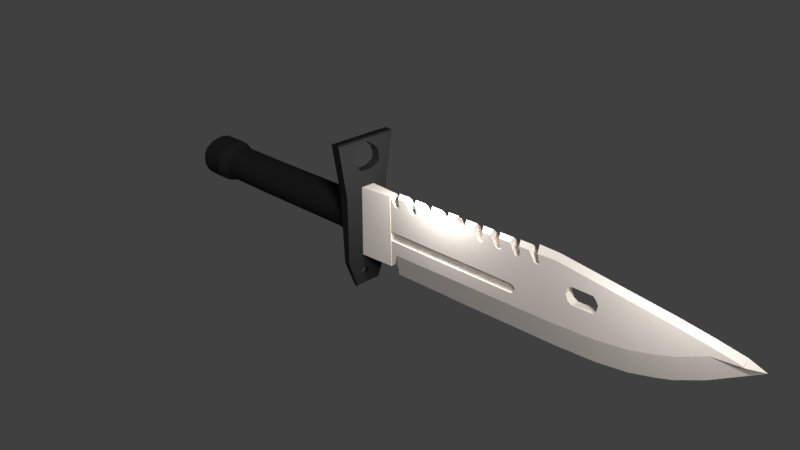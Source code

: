 # Source: m9bayo2.blend  (saved by Blender 2.78.0; exported with 4.5.12 LTS)
import bpy
from mathutils import Matrix  # noqa: F401  (used for matrix-valued properties, if any)

bpy.ops.wm.read_factory_settings(use_empty=True)
scene = bpy.context.scene
scene.name = 'Scene'

# ---- collections
col_collection_1 = bpy.data.collections.new('Collection 1'); scene.collection.children.link(col_collection_1)

# ---- materials (node trees are filled in below, after node groups)
mat_blade = bpy.data.materials.new('blade')
mat_blade.alpha_threshold = 0.0
mat_blade.use_transparent_shadow = False
mat_blade.diffuse_color = (1.0, 0.9165, 0.8322, 1.0)
mat_blade.roughness = 0.5
mat_blade.specular_intensity = 0.0
mat_hand_e = bpy.data.materials.new('hand;e')
mat_hand_e.alpha_threshold = 0.0
mat_hand_e.use_transparent_shadow = False
mat_hand_e.diffuse_color = (0.0291, 0.0291, 0.0291, 1.0)
mat_hand_e.roughness = 0.5
mat_hand_e.specular_intensity = 0.0

# ---- material node trees

# ---- world
world_world = bpy.data.worlds.new('World'); scene.world = world_world
world_world.color = (0.05088, 0.05088, 0.05088)
world_world.use_sun_shadow = False
world_world.sun_shadow_jitter_overblur = 0.0
world_world.cycles.sampling_method = 'MANUAL'

# ---- cameras
cam_camera = bpy.data.cameras.new('Camera')
cam_camera.clip_end = 100.0
cam_camera.lens = 35.0
cam_camera.sensor_width = 32.0
cam_camera.sensor_height = 18.0
cam_camera.ortho_scale = 7.314
cam_camera.dof.focus_distance = 0.0
cam_camera.dof.aperture_fstop = 128.0

# ---- lights
light_point_001 = bpy.data.lights.new('Point.001', 'POINT')
light_point_001.transmission_factor = 0.0
light_point_001.energy = 100.0
light_point_001.shadow_buffer_clip_start = 0.5
light_point_001.shadow_soft_size = 0.1
light_point_001.shadow_maximum_resolution = 0.006
light_point_001.use_absolute_resolution = True
light_point = bpy.data.lights.new('Point', 'POINT')
light_point.transmission_factor = 0.0
light_point.energy = 100.0
light_point.shadow_buffer_clip_start = 0.5
light_point.shadow_soft_size = 0.1
light_point.shadow_maximum_resolution = 0.006
light_point.use_absolute_resolution = True
light_lamp = bpy.data.lights.new('Lamp', 'SUN')
light_lamp.transmission_factor = 0.0
light_lamp.cutoff_distance = 30.0
light_lamp.angle = 0.1993
light_lamp.energy = 1.0
light_lamp.shadow_buffer_clip_start = 1.001
light_lamp.shadow_soft_size = 0.1
light_lamp.shadow_cascade_max_distance = 1000.0

# ---- meshes
me_cylinder = bpy.data.meshes.new('Cylinder')
me_cylinder.from_pydata([(1.425e-08, 0.9109, -7.81), (0.164, 0.8947, -7.81), (0.3216, 0.8469, -7.81), (0.4669, 0.7692, -7.81), (0.5942, 0.6647, -7.81), (0.6988, 0.5374, -7.81), (0.7764, 0.3921, -7.81), (0.8242, 0.2344, -7.81), (0.8404, 0.07047, -7.81), (0.8242, -0.09348, -7.81), (0.7764, -0.2511, -7.81), (0.6988, -0.3964, -7.81), (0.5942, -0.5238, -7.81), (0.4669, -0.6283, -7.81), (0.3216, -0.7059, -7.81), (0.164, -0.7538, -7.81), (-2.596e-07, -0.7699, -7.81), (-0.164, -0.7538, -7.81), (-0.3216, -0.7059, -7.81), (-0.4669, -0.6283, -7.81), (-0.5942, -0.5238, -7.81), (-0.6988, -0.3964, -7.81), (-0.7764, -0.2511, -7.81), (-0.8242, -0.09348, -7.81), (-0.8404, 0.07048, -7.81), (-0.8242, 0.2344, -7.81), (-0.7764, 0.3921, -7.81), (-0.6988, 0.5374, -7.81), (-0.5942, 0.6647, -7.81), (-0.4669, 0.7692, -7.81), (-0.3216, 0.8469, -7.81), (-0.164, 0.8947, -7.81), (1.425e-08, 0.8436, -0.04828), (0.164, 0.8274, -0.04828), (0.3216, 0.7796, -0.04828), (0.4669, 0.702, 0.0218), (0.5942, 0.5974, 0.0218), (0.6988, 0.4701, 0.08604), (0.7764, 0.3248, 0.08604), (0.8242, 0.1671, 0.08604), (0.8404, 0.003195, 0.08604), (0.8242, -0.1608, 0.08604), (0.7764, -0.3184, 0.08604), (0.6988, -0.4637, 0.08604), (0.5942, -0.591, 0.08604), (0.4669, -0.6956, 0.08604), (0.3216, -0.7732, 0.08604), (0.164, -0.821, 0.08604), (-2.596e-07, -0.8372, 0.08604), (-0.164, -0.821, 0.08604), (-0.3216, -0.7732, 0.08604), (-0.4669, -0.6956, 0.08604), (-0.5942, -0.591, 0.08604), (-0.6988, -0.4637, 0.08604), (-0.7764, -0.3184, 0.08604), (-0.8242, -0.1608, 0.08604), (-0.8404, 0.003195, 0.08604), (-0.8242, 0.1671, 0.08604), (-0.7764, 0.3248, 0.08604), (-0.6988, 0.4701, 0.08604), (-0.5942, 0.5974, 0.0218), (-0.4669, 0.702, 0.0218), (-0.3216, 0.7796, -0.04828), (-0.164, 0.8274, -0.04828), (-0.9227, -1.547, -7.645), (0.8912, -1.547, -7.645), (-1.26, 3.01, -7.529), (1.229, 3.01, -7.529), (-1.26, 3.02, -7.797), (-0.9227, -1.547, -7.793), (0.8912, -1.547, -7.793), (1.229, 3.02, -7.797), (-0.543, -2.57, -7.716), (0.5114, -2.57, -7.716), (-0.543, -2.609, -7.792), (0.5114, -2.609, -7.792), (-1.26, 2.986, -7.876), (-0.9227, -1.547, -7.889), (0.8912, -1.547, -7.889), (1.229, 2.986, -7.876), (-0.543, -2.556, -7.862), (0.5114, -2.556, -7.862), (0.1159, 1.259, -7.884), (0.1159, -1.365, -7.884), (0.1159, 1.295, -10.65), (0.1159, -0.8409, -10.73), (0.1159, 0.5461, -21.83), (0.1159, 0.5134, -21.85), (0.1159, -0.8666, -9.483), (0.1159, -0.8083, -10.73), (0.1159, -1.366, -9.245), (0.1159, 1.281, -9.18), (0.1159, 0.9512, -9.411), (0.1159, -0.601, -10.12), (0.1159, 0.7101, -9.492), (0.1159, 0.9261, -9.576), (0.1159, 0.5017, -9.805), (0.1159, 1.292, -9.56), (0.1159, 0.9722, -9.677), (0.1159, 0.9751, -9.624), (0.1159, 1.044, -9.651), (0.1159, 1.296, -9.901), (0.1159, 1.209, -9.961), (0.1159, 1.085, -9.82), (0.1159, 1.062, -10.06), (0.1159, 0.7331, -9.742), (0.1159, 0.9519, -10.15), (0.1159, 0.9258, -10.24), (0.1159, 0.8445, -10.73), (0.1159, 0.9759, -10.39), (0.1159, 0.9376, -10.73), (0.1159, 1.057, -10.43), (0.1159, 0.9526, -10.6), (0.1159, 1.131, -10.41), (0.1159, 1.068, -10.66), (0.1159, 1.294, -10.32), (0.1159, 1.097, -10.59), (0.1159, 1.121, -10.65), (0.1159, 1.133, -10.76), (0.1159, 0.968, -10.89), (0.1159, 0.9366, -11.02), (0.1159, 1.008, -11.13), (0.1159, 0.1756, -10.73), (0.1159, 1.3, -11.39), (0.1159, 1.058, -11.31), (0.1159, 1.101, -11.13), (0.1159, 1.131, -11.34), (0.1159, 1.302, -11.05), (0.1159, -0.7063, -16.11), (0.1159, 1.361, -15.36), (0.1159, 1.385, -16.02), (0.1159, 0.8118, -16.09), (0.1159, -0.02835, -20.01), (0.1159, 0.7253, -20.87), (0.1159, 0.4245, -20.91), (0.1159, 0.5102, -20.58), (0.1159, -0.6187, -17.56), (0.1159, -0.6371, -15.96), (0.1159, -0.4536, -18.65), (0.1159, 0.3438, -20.29), (0.1159, 0.3369, -20.2), (0.1159, -0.1159, -19.4), (0.1159, -0.2155, -19.48), (0.1159, 0.3398, -20.24), (0.1159, 0.8941, -19.78), (0.1159, 0.6527, -11.19), (0.1159, 1.028, -11.6), (0.1159, 0.9157, -11.48), (0.1159, 0.9583, -11.69), (0.1159, 0.2801, -11.07), (0.1159, 0.9549, -11.8), (0.1159, -0.8021, -12.28), (0.1159, 1.058, -11.9), (0.1159, 1.322, -12.13), (0.1159, 0.5439, -11.98), (0.1159, 1.178, -11.88), (0.1159, 1.322, -12.11), (0.1159, 1.325, -11.79), (0.1159, 1.324, -12.03), (0.1159, 1.027, -12.33), (0.1159, 1.319, -12.74), (0.1159, -0.684, -12.21), (0.1159, 1.342, -13.24), (0.1159, 1.346, -13.56), (0.1159, -0.7909, -12.73), (0.1159, -0.7728, -13.46), (0.1159, 1.353, -13.9), (0.1159, 1.357, -14.33), (0.1159, -0.7457, -14.54), (0.1159, -0.7397, -14.78), (0.1159, 1.363, -14.68), (0.1159, -0.7294, -15.19), (0.1159, 1.368, -15.05), (0.1159, 0.8585, -12.63), (0.1159, 0.9702, -12.45), (0.1159, 0.9502, -12.68), (0.1159, 1.025, -12.58), (0.1159, 1.148, -12.71), (0.1159, 1.195, -12.59), (0.1159, 1.082, -12.7), (0.1159, 1.094, -12.61), (0.1159, 1.184, -12.72), (0.1159, 1.312, -12.53), (0.1159, 1.325, -12.88), (0.1159, 1.112, -13.01), (0.1159, 1.0, -13.1), (0.1159, 0.8138, -13.35), (0.1159, 0.7522, -13.36), (0.1159, 0.8541, -12.97), (0.1159, 0.9824, -13.17), (0.1159, 0.8263, -13.23), (0.1159, 0.9428, -13.37), (0.1159, 0.9964, -13.26), (0.1159, 1.074, -13.27), (0.1159, 1.039, -13.39), (0.1159, 1.239, -13.32), (0.1159, 1.236, -13.28), (0.1159, 1.031, -13.79), (0.1159, 0.6377, -13.35), (0.1159, 0.9909, -13.89), (0.1159, 0.6162, -14.13), (0.1159, 1.015, -14.0), (0.1159, 0.9506, -14.08), (0.1159, 1.119, -14.06), (0.1159, 1.121, -13.97), (0.1159, 0.64, -14.38), (0.1159, 1.016, -14.54), (0.1159, 0.3202, -14.41), (0.1159, 1.002, -14.6), (0.1159, 0.8957, -14.96), (0.1159, 1.008, -14.65), (0.1159, 1.089, -14.74), (0.1159, 1.094, -14.88), (0.1159, 0.8663, -15.07), (0.1159, 1.051, -15.26), (0.1159, 0.6607, -15.92), (0.1159, 1.01, -15.34), (0.1159, 1.049, -15.65), (0.1159, 1.043, -15.47), (0.1159, 0.7555, -16.61), (0.1159, 0.7497, -17.36), (0.1159, 0.657, -17.46), (0.1159, 0.5122, -17.55), (0.1159, 0.3385, -17.52), (0.1159, 0.1821, -17.41), (0.1159, 0.1647, -16.69), (0.1159, 0.2574, -16.53), (0.1159, 0.4601, -16.45), (0.1159, 0.628, -16.49), (0.9207, 1.042, -7.797), (0.9207, 1.063, -7.554), (0.9207, 1.034, -7.897), (-0.9317, 1.439, -7.555), (-0.9317, 1.195, -7.9), (-0.04059, 0.8723, -7.899), (-0.9317, 1.187, -7.797), (-0.9317, 1.168, -7.559), (-0.09939, 1.281, -9.18), (-0.09939, 1.259, -7.884), (-0.09939, -1.365, -7.884), (-0.03269, -1.678, -9.483), (-0.03269, -1.652, -10.73), (-0.07154, 1.416, -10.65), (-0.03269, 0.5415, -22.39), (-0.09939, 0.7038, -21.83), (-0.03269, -0.4008, -20.91), (-0.09939, 1.133, -10.76), (-0.09939, -1.366, -9.245), (-0.09939, 0.9512, -9.411), (-0.09939, 0.9261, -9.576), (-0.09939, 0.9751, -9.532), (-0.07154, 1.417, -9.901), (-0.07154, 1.412, -9.468), (-0.09939, 1.209, -9.961), (-0.09939, 1.062, -10.06), (-0.09939, 0.9519, -10.15), (-0.09939, 0.9258, -10.24), (-0.09939, 0.9759, -10.3), (-0.09939, 1.057, -10.34), (-0.09939, 1.131, -10.32), (-0.07154, 1.414, -10.22), (-0.09939, 0.968, -10.89), (-0.09939, 0.9366, -11.02), (-0.09939, 1.008, -11.04), (-0.09939, 1.101, -11.04), (-0.09939, 1.028, -11.6), (-0.07154, 1.421, -11.39), (-0.07154, 1.423, -10.96), (-0.03269, -1.555, -15.19), (-0.03269, -1.532, -16.11), (-0.09939, 1.542, -16.02), (-0.09939, 1.565, -15.27), (-0.09939, 1.052, -19.78), (-0.03269, -1.041, -19.48), (-0.03269, -0.8536, -20.01), (-0.09939, 0.883, -20.87), (-0.03269, -1.444, -17.56), (-0.03269, -1.279, -18.65), (-0.09939, 0.9583, -11.69), (-0.09939, 0.9549, -11.8), (-0.09939, 1.058, -11.8), (-0.03269, -1.627, -12.28), (-0.09939, 1.322, -12.13), (-0.09939, 1.027, -12.33), (-0.07154, 1.443, -12.11), (-0.09939, 1.178, -11.79), (-0.07154, 1.445, -12.03), (-0.07154, 1.445, -11.7), (-0.09939, 0.9702, -12.45), (-0.07154, 1.446, -12.88), (-0.07154, 1.44, -12.74), (-0.07154, 1.466, -13.56), (-0.07154, 1.463, -13.14), (-0.09939, 1.031, -13.79), (-0.03269, -1.616, -12.73), (-0.03269, -1.598, -13.46), (-0.07154, 1.478, -14.33), (-0.07154, 1.473, -13.81), (-0.09939, 1.016, -14.54), (-0.03269, -1.571, -14.54), (-0.03269, -1.565, -14.78), (-0.07154, 1.489, -15.05), (-0.07154, 1.484, -14.59), (-0.09939, 1.051, -15.26), (-0.09939, 1.025, -12.49), (-0.09939, 1.094, -12.52), (-0.07154, 1.432, -12.44), (-0.09939, 1.195, -12.5), (-0.09939, 1.112, -13.01), (-0.09939, 1.0, -13.1), (-0.09939, 0.9824, -13.17), (-0.09939, 0.9964, -13.17), (-0.09939, 1.074, -13.18), (-0.09939, 1.236, -13.19), (-0.09939, 0.9909, -13.89), (-0.09939, 1.015, -13.9), (-0.09939, 1.121, -13.88), (-0.09939, 1.002, -14.6), (-0.09939, 1.008, -14.65), (-0.09939, 1.089, -14.65), (-0.09939, 1.01, -15.34), (-0.09939, 1.043, -15.37), (-0.0994, 0.7555, -16.61), (-0.0994, 0.7497, -17.36), (-0.0994, 0.657, -17.46), (-0.0994, 0.5122, -17.55), (-0.0994, 0.3385, -17.52), (-0.0994, 0.1821, -17.41), (-0.0994, 0.1647, -16.69), (-0.0994, 0.2574, -16.53), (-0.0994, 0.4601, -16.45), (-0.0994, 0.628, -16.49), (-0.2042, 1.281, -9.18), (-0.2042, 1.259, -7.884), (-0.2042, -1.365, -7.884), (-0.2042, -0.8666, -9.483), (-0.2042, -0.8409, -10.73), (-0.2042, 1.121, -10.65), (-0.2042, 1.295, -10.65), (-0.2042, 0.5788, -21.29), (-0.2042, 0.6115, -21.28), (-0.2042, 0.4245, -20.91), (-0.2042, 1.133, -10.76), (-0.2042, -1.366, -9.245), (-0.2042, -0.7354, -10.73), (-0.2042, -0.6858, -10.12), (-0.2042, 0.9512, -9.411), (-0.2042, 0.9261, -9.576), (-0.2042, 0.5017, -9.805), (-0.2042, 0.7101, -9.492), (-0.2042, 0.9751, -9.624), (-0.2042, 1.296, -9.901), (-0.2042, 1.292, -9.56), (-0.2042, 0.7331, -9.742), (-0.2042, 1.044, -9.651), (-0.2042, 0.9722, -9.677), (-0.2042, 1.209, -9.961), (-0.2042, 1.062, -10.06), (-0.2042, 1.085, -9.82), (-0.2042, 0.9519, -10.15), (-0.2042, 0.9258, -10.24), (-0.2042, 0.9759, -10.39), (-0.2042, 0.1756, -10.73), (-0.2042, 0.8445, -10.73), (-0.2042, 1.057, -10.43), (-0.2042, 0.9376, -10.73), (-0.2042, 0.9526, -10.6), (-0.2042, 1.131, -10.41), (-0.2042, 1.294, -10.32), (-0.2042, 1.068, -10.66), (-0.2042, 1.097, -10.59), (-0.2042, 0.968, -10.89), (-0.2042, 0.9366, -11.02), (-0.2042, 1.008, -11.13), (-0.2042, 1.101, -11.13), (-0.2042, 1.028, -11.6), (-0.2042, 1.3, -11.39), (-0.2042, 0.2801, -11.07), (-0.2042, 1.131, -11.34), (-0.2042, 1.058, -11.31), (-0.2042, 1.302, -11.05), (-0.2042, -0.7294, -15.19), (-0.2042, -0.7063, -16.11), (-0.2042, 1.385, -16.02), (-0.2042, 1.361, -15.36), (-0.2042, -0.1184, -15.96), (-0.2042, 0.8941, -19.78), (-0.2042, 0.6607, -15.92), (-0.2042, 0.8118, -16.09), (-0.2042, -0.2155, -19.48), (-0.2042, -0.02835, -20.01), (-0.2042, 0.7253, -20.87), (-0.2042, 0.3456, -20.29), (-0.2042, 0.3899, -20.58), (-0.2042, -0.6187, -17.56), (-0.2042, -0.4536, -18.65), (-0.2042, 0.09178, -19.4), (-0.2042, 0.3386, -20.2), (-0.2042, 0.3415, -20.24), (-0.2042, 0.6527, -11.19), (-0.2042, 0.9583, -11.69), (-0.2042, 0.9157, -11.48), (-0.2042, 0.9549, -11.8), (-0.2042, 1.058, -11.9), (-0.2042, -0.8021, -12.28), (-0.2042, 1.322, -12.13), (-0.2042, -0.642, -12.21), (-0.2042, 1.027, -12.33), (-0.2042, 0.5439, -11.98), (-0.2042, 1.322, -12.11), (-0.2042, 1.178, -11.88), (-0.2042, 1.324, -12.03), (-0.2042, 1.325, -11.79), (-0.2042, 0.9702, -12.45), (0.1159, 1.281, -9.18), (-0.2042, 1.325, -12.88), (-0.2042, 1.319, -12.74), (-0.2042, 0.8585, -12.63), (-0.2042, 1.346, -13.56), (-0.2042, 1.342, -13.24), (-0.2042, 0.7522, -13.36), (-0.2042, 1.031, -13.79), (-0.2042, -0.7909, -12.73), (-0.2042, 0.6377, -13.35), (-0.2042, -0.7728, -13.46), (-0.2042, 1.357, -14.33), (-0.2042, 1.353, -13.9), (-0.2042, 0.6162, -14.13), (-0.2042, 1.016, -14.54), (-0.2042, -0.7457, -14.54), (-0.2042, 0.3202, -14.41), (-0.2042, -0.7397, -14.78), (-0.2042, 1.368, -15.05), (-0.2042, 1.363, -14.68), (-0.2042, 0.8957, -14.96), (-0.2042, 1.051, -15.26), (-0.2042, 0.8663, -15.07), (-0.2042, 0.9502, -12.68), (-0.2042, 1.025, -12.58), (-0.2042, 1.082, -12.7), (-0.2042, 1.094, -12.61), (-0.2042, 1.184, -12.72), (-0.2042, 1.148, -12.71), (-0.2042, 1.312, -12.53), (-0.2042, 1.195, -12.59), (-0.2042, 1.112, -13.01), (-0.2042, 1.0, -13.1), (-0.2042, 0.9824, -13.17), (-0.2042, 0.9428, -13.37), (-0.2042, 0.8138, -13.35), (-0.2042, 0.8263, -13.23), (-0.2042, 0.8541, -12.97), (-0.2042, 0.9964, -13.26), (-0.2042, 1.039, -13.39), (-0.2042, 1.074, -13.27), (-0.2042, 1.236, -13.28), (-0.2042, 1.239, -13.32), (-0.2042, 0.9909, -13.89), (-0.2042, 1.015, -14.0), (-0.2042, 0.9506, -14.08), (-0.2042, 1.121, -13.97), (-0.2042, 1.119, -14.06), (-0.2042, 0.64, -14.38), (-0.2042, 1.002, -14.6), (-0.2042, 1.008, -14.65), (-0.2042, 1.094, -14.88), (-0.2042, 1.089, -14.74), (-0.2042, 1.01, -15.34), (-0.2042, 1.049, -15.65), (-0.2042, 1.043, -15.47), (-0.2042, 0.7555, -16.61), (-0.2042, 0.7497, -17.36), (-0.2042, 0.657, -17.46), (-0.2042, 0.5122, -17.55), (-0.2042, 0.3385, -17.52), (-0.2042, 0.1821, -17.41), (-0.2042, 0.1647, -16.69), (-0.2042, 0.2574, -16.53), (-0.2042, 0.4601, -16.45), (-0.2042, 0.628, -16.49), (0.5359, 2.477, -7.882), (0.5001, 2.266, -7.884), (0.4281, 2.083, -7.886), (0.2696, 1.884, -7.888), (-0.04314, 1.841, -7.888), (-0.2776, 1.85, -7.888), (-0.6189, 2.039, -7.886), (-0.622, 2.274, -7.884), (-0.5199, 2.556, -7.881), (-0.08743, 2.884, -7.88), (0.1931, 2.79, -7.879), (0.4782, 2.645, -7.88), (0.5359, 2.477, -7.538), (0.5001, 2.266, -7.54), (0.4281, 2.083, -7.542), (0.2696, 1.884, -7.545), (-0.04314, 1.841, -7.545), (-0.2776, 1.85, -7.545), (-0.6189, 2.039, -7.543), (-0.622, 2.274, -7.54), (-0.5199, 2.556, -7.537), (-0.08743, 2.884, -7.536), (0.1931, 2.79, -7.535), (0.4782, 2.645, -7.536), (0.4734, 2.646, -7.534), (0.5343, 2.476, -7.537), (0.4291, 2.084, -7.541), (0.2685, 1.888, -7.543), (-0.04003, 1.844, -7.544), (-0.6195, 2.042, -7.543), (-0.6212, 2.277, -7.538), (-0.08949, 2.883, -7.535), (0.1943, 2.791, -7.533), (-0.8305, 3.01, -7.529), (-0.5207, 2.555, -7.536), (-0.4284, 1.337, -7.555), (-0.2759, 1.851, -7.544), (1.103, 2.217, -7.539), (0.4983, 2.264, -7.539), (-0.4938, 2.986, -7.876), (-0.3355, 2.696, -7.88), (0.164, 0.8274, -0.04828), (1.425e-08, 0.8436, -0.04828), (0.3216, 0.7796, -0.04828), (0.4669, 0.702, 0.0218), (0.5942, 0.5974, 0.0218), (0.6988, 0.4701, 0.08604), (0.7764, 0.3248, 0.08604), (0.8242, 0.1671, 0.08604), (0.8404, 0.003195, 0.08604), (0.8242, -0.1608, 0.08604), (0.7764, -0.3184, 0.08604), (0.6988, -0.4637, 0.08604), (0.5942, -0.591, 0.08604), (0.4669, -0.6956, 0.08604), (0.3216, -0.7732, 0.08604), (0.164, -0.821, 0.08604), (-2.596e-07, -0.8372, 0.08604), (-0.164, -0.821, 0.08604), (-0.3216, -0.7732, 0.08604), (-0.4669, -0.6956, 0.08604), (-0.5942, -0.591, 0.08604), (-0.6988, -0.4637, 0.08604), (-0.7764, -0.3184, 0.08604), (-0.8242, -0.1608, 0.08604), (-0.8404, 0.003195, 0.08604), (-0.8242, 0.1671, 0.08604), (-0.7764, 0.3248, 0.08604), (-0.6988, 0.4701, 0.08604), (-0.5942, 0.5974, 0.0218), (-0.4669, 0.702, 0.0218), (-0.3216, 0.7796, -0.04828), (-0.164, 0.8274, -0.04828), (0.164, 0.8273, 0.9202), (1.507e-08, 0.8435, 0.9202), (0.3216, 0.7795, 0.9202), (0.4669, 0.7018, 0.9903), (0.5942, 0.5973, 0.9903), (0.6988, 0.47, 1.055), (0.7764, 0.3247, 1.055), (0.8242, 0.167, 1.055), (0.8404, 0.003091, 1.055), (0.8242, -0.1609, 1.055), (0.7764, -0.3185, 1.055), (0.6988, -0.4638, 1.055), (0.5942, -0.5912, 1.055), (0.4669, -0.6957, 1.055), (0.3216, -0.7733, 1.055), (0.164, -0.8211, 1.055), (-2.588e-07, -0.8373, 1.055), (-0.164, -0.8211, 1.055), (-0.3216, -0.7733, 1.055), (-0.4669, -0.6957, 1.055), (-0.5942, -0.5912, 1.055), (-0.6988, -0.4638, 1.055), (-0.7764, -0.3185, 1.055), (-0.8242, -0.1609, 1.055), (-0.8404, 0.003092, 1.055), (-0.8242, 0.167, 1.055), (-0.7764, 0.3247, 1.055), (-0.6988, 0.47, 1.055), (-0.5942, 0.5973, 0.9903), (-0.4669, 0.7018, 0.9903), (-0.3216, 0.7795, 0.9202), (-0.164, 0.8273, 0.9202), (0.2261, -2.155, -7.687), (0.2823, -2.051, -7.68), (0.1728, -1.933, -7.672), (-0.02407, -1.944, -7.673), (-0.07128, -2.048, -7.68), (-0.01368, -2.175, -7.689), (0.1428, -2.239, -7.693), (0.252, -2.155, -7.873), (0.3105, -2.047, -7.878), (0.2013, -1.932, -7.879), (0.00194, -1.941, -7.879), (-0.044, -2.044, -7.876), (0.015, -2.173, -7.874), (0.1702, -2.236, -7.868), (0.2547, -2.153, -7.87), (0.3109, -2.049, -7.879), (0.2013, -1.931, -7.876), (0.004504, -1.942, -7.882), (-0.04271, -2.046, -7.881), (0.01489, -2.172, -7.873), (0.1714, -2.237, -7.868), (-0.2042, -0.3762, -9.221), (-0.2042, -0.0107, -9.212), (-0.2042, -0.008491, -9.901), (-0.2042, -0.3712, -9.97), (-0.2042, -0.3661, -10.73), (-0.2042, -0.005821, -10.73), (-0.2042, -0.3569, -12.11), (-0.2042, -0.005022, -10.98), (-0.2042, -0.3652, -10.87), (-0.2042, -0.001238, -12.17), (-0.2042, 0.006023, -14.43), (-0.2042, -0.3413, -14.46), (-0.2042, 0.0009733, -12.86), (-0.2042, -0.3536, -12.62), (-0.2042, -0.001575, -12.06), (-0.2042, 0.001969, -13.17), (-0.2042, -0.3506, -13.06), (-0.2042, 0.004412, -13.93), (-0.2042, -0.3456, -13.81), (-0.2042, -0.2408, -14.6), (-0.2042, -0.09744, -14.63), (-0.2042, 0.0112, -14.53), (-0.1143, -0.001575, -12.06), (-0.1143, -0.1541, -12.08), (-0.1143, -0.001238, -12.17), (-0.1143, -0.3762, -9.221), (-0.1143, -0.0107, -9.212), (-0.1143, -0.008491, -9.901), (-0.1143, -0.3712, -9.97), (-0.1143, -0.3661, -10.73), (-0.1143, -0.005821, -10.73), (-0.1143, -0.3569, -12.11), (-0.1143, -0.005022, -10.98), (-0.1143, -0.3652, -10.87), (-0.1143, 0.006023, -14.43), (-0.1143, -0.3413, -14.46), (-0.1143, 0.0009733, -12.86), (-0.1143, -0.3536, -12.62), (-0.1143, 0.001969, -13.17), (-0.1143, -0.3506, -13.06), (-0.1143, 0.004412, -13.93), (-0.1143, -0.3456, -13.81), (-0.1143, -0.2408, -14.6), (-0.1143, -0.09744, -14.63), (-0.1143, 0.0112, -14.53), (0.1159, 1.259, -7.884), (0.1159, -1.365, -7.884), (0.1159, -1.366, -9.245), (-0.2042, 1.281, -9.18), (-0.2042, 1.259, -7.884), (-0.2042, -1.365, -7.884), (-0.2042, -1.366, -9.245), (-0.2042, -0.0107, -9.212), (-0.2042, -0.3762, -9.221), (0.1282, 1.281, -9.18), (0.228, 1.259, -7.884), (0.228, -1.365, -7.884), (0.1282, -1.366, -9.245), (-0.2145, 1.281, -9.18), (-0.3261, 1.259, -7.884), (-0.3261, -1.365, -7.884), (-0.2145, -1.366, -9.245), (-0.2145, -0.0107, -9.212), (-0.2145, -0.3762, -9.221), (3.052e-08, 0.6976, -2.351), (0.1349, 0.6844, -2.351), (0.1349, 0.6844, -0.968), (3.052e-08, 0.6976, -0.968), (0.2646, 0.645, -2.351), (0.2646, 0.645, -0.968), (0.3842, 0.5811, -2.351), (0.3842, 0.5811, -0.968), (0.4889, 0.4951, -2.351), (0.4889, 0.4951, -0.968), (0.5749, 0.3903, -2.351), (0.5749, 0.3903, -0.968), (0.6388, 0.2708, -2.351), (0.6388, 0.2708, -0.968), (0.6782, 0.1411, -2.351), (0.6782, 0.1411, -0.968), (0.6915, 0.006175, -2.351), (0.6915, 0.006175, -0.968), (0.6782, -0.1287, -2.351), (0.6782, -0.1287, -0.968), (0.6388, -0.2584, -2.351), (0.6388, -0.2584, -0.968), (0.5749, -0.378, -2.351), (0.5749, -0.378, -0.968), (0.4889, -0.4828, -2.351), (0.4889, -0.4828, -0.968), (0.3842, -0.5688, -2.351), (0.3842, -0.5688, -0.968), (0.2646, -0.6327, -2.351), (0.2646, -0.6327, -0.968), (0.1349, -0.672, -2.351), (0.1349, -0.672, -0.968), (-1.948e-07, -0.6853, -2.351), (-1.948e-07, -0.6853, -0.968), (-0.1349, -0.672, -2.351), (-0.1349, -0.672, -0.968), (-0.2646, -0.6327, -2.351), (-0.2646, -0.6327, -0.968), (-0.3842, -0.5688, -2.351), (-0.3842, -0.5688, -0.968), (-0.4889, -0.4828, -2.351), (-0.4889, -0.4828, -0.968), (-0.5749, -0.378, -2.351), (-0.5749, -0.378, -0.968), (-0.6388, -0.2584, -2.351), (-0.6388, -0.2584, -0.968), (-0.6782, -0.1287, -2.351), (-0.6782, -0.1287, -0.968), (-0.6915, 0.006176, -2.351), (-0.6915, 0.006176, -0.968), (-0.6782, 0.1411, -2.351), (-0.6782, 0.1411, -0.968), (-0.6388, 0.2708, -2.351), (-0.6388, 0.2708, -0.968), (-0.5749, 0.3903, -2.351), (-0.5749, 0.3903, -0.968), (-0.4889, 0.4951, -2.351), (-0.4889, 0.4951, -0.968), (-0.3842, 0.5811, -2.351), (-0.3842, 0.5811, -0.968), (-0.2646, 0.645, -2.351), (-0.2646, 0.645, -0.968), (-0.1349, 0.6844, -2.351), (-0.1349, 0.6844, -0.968), (3.052e-08, 0.753, -6.897), (0.1349, 0.7397, -6.897), (0.2646, 0.7004, -6.897), (0.3842, 0.6365, -6.897), (0.4889, 0.5505, -6.897), (0.5749, 0.4457, -6.897), (0.6388, 0.3261, -6.897), (0.6782, 0.1964, -6.897), (0.6915, 0.06153, -6.897), (0.6782, -0.07337, -6.897), (0.6388, -0.2031, -6.897), (0.5749, -0.3226, -6.897), (0.4889, -0.4274, -6.897), (0.3842, -0.5134, -6.897), (0.2646, -0.5773, -6.897), (0.1349, -0.6166, -6.897), (-1.948e-07, -0.6299, -6.897), (-0.1349, -0.6166, -6.897), (-0.2646, -0.5773, -6.897), (-0.3842, -0.5134, -6.897), (-0.4889, -0.4274, -6.897), (-0.5749, -0.3226, -6.897), (-0.6388, -0.2031, -6.897), (-0.6782, -0.07336, -6.897), (-0.6915, 0.06153, -6.897), (-0.6782, 0.1964, -6.897), (-0.6388, 0.3261, -6.897), (-0.5749, 0.4457, -6.897), (-0.4889, 0.5505, -6.897), (-0.3842, 0.6365, -6.897), (-0.2646, 0.7004, -6.897), (-0.1349, 0.7397, -6.897), (0.1349, 0.6844, -0.5111), (3.052e-08, 0.6976, -0.5111), (0.2646, 0.645, -0.5111), (0.3842, 0.5811, -0.4535), (0.4889, 0.4951, -0.4535), (0.5749, 0.3903, -0.4006), (0.6388, 0.2708, -0.4006), (0.6782, 0.1411, -0.4006), (0.6915, 0.006175, -0.4006), (0.6782, -0.1287, -0.4006), (0.6388, -0.2584, -0.4006), (0.5749, -0.378, -0.4006), (0.4889, -0.4828, -0.4006), (0.3842, -0.5688, -0.4006), (0.2646, -0.6327, -0.4006), (0.1349, -0.672, -0.4006), (-1.948e-07, -0.6853, -0.4006), (-0.1349, -0.672, -0.4006), (-0.2646, -0.6327, -0.4006), (-0.3842, -0.5688, -0.4006), (-0.4889, -0.4828, -0.4006), (-0.5749, -0.378, -0.4006), (-0.6388, -0.2584, -0.4006), (-0.6782, -0.1287, -0.4006), (-0.6915, 0.006176, -0.4006), (-0.6782, 0.1411, -0.4006), (-0.6388, 0.2708, -0.4006), (-0.5749, 0.3903, -0.4006), (-0.4889, 0.4951, -0.4535), (-0.3842, 0.5811, -0.4535), (-0.2646, 0.645, -0.5111), (-0.1349, 0.6844, -0.5111), (0.1159, -0.005687, -14.45), (0.1159, -0.3265, -14.49), (0.1159, -0.006937, -13.07), (0.1159, -0.3434, -12.93), (0.1159, -0.01403, -12.16), (0.1159, -0.03107, -9.957), (0.1159, -0.3697, -10.05), (0.1159, -0.3521, -12.13), (0.1159, -0.3645, -10.73), (0.1159, -0.02505, -10.73), (0.1159, -0.001091, -13.83), (0.1159, -0.3354, -13.67), (0.1159, -0.009473, -12.75), (0.1159, -0.3484, -12.48), (0.1159, -0.3762, -9.221), (0.1159, -0.3762, -9.221), (0.1159, -0.03683, -9.212), (0.1159, -0.01477, -12.06), (0.1159, -0.02316, -10.98), (0.1159, -0.3634, -10.87), (0.1159, -0.04998, -14.56), (0.1159, -0.1236, -14.63), (0.1159, -0.219, -14.61), (0.1159, -0.3574, -11.64), (0.1159, 0.00138, -14.15), (0.05068, -0.01477, -12.06), (0.05068, -0.1541, -12.08), (0.05068, -0.01403, -12.16), (0.05068, -0.005687, -14.45), (0.05068, -0.3265, -14.49), (0.05068, -0.006937, -13.07), (0.05068, -0.3434, -12.93), (0.05068, -0.03107, -9.957), (0.05068, -0.3697, -10.05), (0.05068, -0.3521, -12.13), (0.05068, -0.3645, -10.73), (0.05068, -0.02505, -10.73), (0.05068, -0.001091, -13.83), (0.05068, -0.3354, -13.67), (0.05068, -0.009473, -12.75), (0.05068, -0.3484, -12.48), (0.05068, -0.3762, -9.221), (0.05068, -0.03683, -9.212), (0.05068, -0.02316, -10.98), (0.05068, -0.3634, -10.87), (0.05068, -0.04998, -14.56), (0.05068, -0.1236, -14.63), (0.05068, -0.219, -14.61), (0.05068, -0.3574, -11.64), (0.05068, 0.00138, -14.15)], [], [(22, 21, 755, 756), (41, 42, 776, 775), (0, 1, 2, 3, 4, 5, 6, 7, 8, 9, 10, 11, 12, 13, 14, 15, 16, 17, 18, 19, 20, 21, 22, 23, 24, 25, 26, 27, 28, 29, 30, 31), (21, 20, 754, 755), (40, 41, 775, 774), (20, 19, 753, 754), (39, 40, 774, 773), (19, 18, 752, 753), (38, 39, 773, 772), (18, 17, 751, 752), (37, 38, 772, 771), (63, 32, 767, 797), (17, 16, 750, 751), (36, 37, 771, 770), (62, 63, 797, 796), (16, 15, 749, 750), (35, 36, 770, 769), (61, 62, 796, 795), (15, 14, 748, 749), (34, 35, 769, 768), (60, 61, 795, 794), (14, 13, 747, 748), (33, 34, 768, 766), (59, 60, 794, 793), (13, 12, 746, 747), (32, 33, 766, 767), (58, 59, 793, 792), (12, 11, 745, 746), (57, 58, 792, 791), (11, 10, 744, 745), (56, 57, 791, 790), (10, 9, 743, 744), (55, 56, 790, 789), (9, 8, 742, 743), (46, 45, 534, 535), (54, 55, 789, 788), (8, 7, 741, 742), (53, 54, 788, 787), (7, 6, 740, 741), (52, 53, 787, 786), (6, 5, 739, 740), (0, 31, 765, 734), (51, 52, 786, 785), (5, 4, 738, 739), (31, 30, 764, 765), (50, 51, 785, 784), (4, 3, 737, 738), (30, 29, 763, 764), (49, 50, 784, 783), (3, 2, 736, 737), (29, 28, 762, 763), (48, 49, 783, 782), (2, 1, 735, 736), (28, 27, 761, 762), (47, 48, 782, 781), (1, 0, 734, 735), (27, 26, 760, 761), (46, 47, 781, 780), (26, 25, 759, 760), (45, 46, 780, 779), (25, 24, 758, 759), (44, 45, 779, 778), (24, 23, 757, 758), (43, 44, 778, 777), (23, 22, 756, 757), (42, 43, 777, 776), (64, 236, 232, 515, 230, 65), (70, 229, 231, 78), (65, 230, 229, 70), (66, 232, 236, 235, 68), (67, 513, 66, 68, 71), (69, 64, 72, 74), (72, 73, 75, 74), (65, 70, 75, 73), (69, 74, 80, 77), (64, 65, 73, 586, 587, 588, 589, 72), (77, 78, 231, 234, 233), (78, 77, 80, 596, 595, 594, 593, 81), (68, 235, 233, 76), (74, 75, 81, 80), (75, 70, 78, 81), (71, 68, 76, 519, 79), (607, 332, 654, 658), (84, 118, 117), (89, 85, 88, 93), (91, 92, 94, 96, 803, 814), (92, 95, 94), (95, 99, 98, 105, 96, 94), (97, 101, 100), (99, 97, 100, 98), (101, 102, 103, 98, 100), (102, 104, 103), (104, 106, 105, 98, 103), (106, 107, 108, 122, 807, 803, 96, 105), (107, 109, 112, 110, 108), (109, 111, 112), (111, 113, 116, 114, 110, 112), (113, 115, 116), (115, 84, 117, 114, 116), (118, 119, 110, 114, 117), (119, 120, 108, 110), (120, 121, 122, 108), (121, 125, 124, 145, 149, 816, 807, 122), (123, 146, 147, 145, 124, 126), (125, 127, 126, 124), (127, 123, 126), (129, 130, 131, 215, 217), (130, 219, 228, 227, 226, 225, 137, 131), (152, 155, 156, 153), (133, 86, 87, 134, 135), (134, 132, 139, 135), (136, 128, 137), (139, 132, 142, 141, 140, 143), (142, 138, 141), (144, 133, 135, 139, 143), (146, 148, 147), (148, 150, 149, 145, 147), (150, 152, 154, 815, 816, 149), (152, 153, 154), (153, 159, 154), (155, 157, 158, 156), (159, 174, 173, 802, 815, 154), (160, 183, 181), (162, 163, 198, 800, 810, 187, 186, 191, 194, 195), (163, 197, 198), (166, 167, 205, 207, 798, 822, 808, 200, 202, 203), (167, 206, 205), (170, 172, 213, 171, 169, 209, 212), (172, 214, 213), (174, 176, 175, 173), (176, 180, 179, 175), (178, 182, 181, 177), (180, 178, 177, 179), (182, 160, 181), (183, 184, 179, 177, 181), (184, 185, 188, 187, 810, 802, 173, 175, 179), (185, 189, 190, 188), (188, 190, 186, 187), (189, 192, 191, 186, 190), (192, 193, 194, 191), (193, 196, 195, 194), (196, 162, 195), (197, 199, 200, 808, 800, 198), (199, 201, 202, 200), (201, 204, 203, 202), (204, 166, 203), (206, 208, 207, 205), (208, 210, 209, 169, 168, 799, 820, 819, 818, 798, 207), (210, 211, 212, 209), (211, 170, 212), (214, 216, 215, 131, 137, 128, 171, 213), (216, 218, 217, 215), (218, 129, 217), (220, 219, 130, 144, 143, 140, 141, 138, 136, 137, 225, 224, 223, 222, 221), (229, 230, 517, 67, 71), (230, 515, 516, 508, 507, 506, 518, 517), (231, 229, 71, 79), (233, 234, 231, 79, 481, 482, 483, 484, 485, 486, 487, 76), (233, 235, 69, 77), (235, 236, 64, 69), (284, 286, 411, 409), (304, 288, 413, 438), (256, 255, 359, 360), (318, 317, 463, 464), (331, 322, 470, 479), (286, 287, 412, 411), (247, 240, 335, 343), (330, 331, 479, 478), (285, 280, 403, 410), (246, 242, 338, 342), (311, 310, 447, 452), (264, 263, 373, 374), (276, 277, 395, 394), (329, 330, 478, 477), (282, 284, 409, 405), (245, 243, 339, 341), (303, 301, 432, 435), (255, 254, 357, 359), (317, 298, 428, 463), (328, 329, 477, 476), (243, 244, 340, 339), (300, 268, 381, 431), (263, 262, 372, 373), (327, 328, 476, 475), (269, 276, 394, 382), (326, 327, 475, 474), (240, 241, 336, 335), (301, 302, 433, 432), (254, 253, 356, 357), (262, 261, 371, 372), (297, 316, 460, 426), (325, 326, 474, 473), (283, 282, 405, 407), (238, 239, 334, 333), (299, 300, 431, 429), (324, 325, 473, 472), (237, 238, 333, 332), (253, 251, 351, 356), (310, 309, 446, 447), (261, 246, 342, 371), (274, 245, 341, 390), (323, 324, 472, 471), (295, 299, 429, 424), (322, 323, 471, 470), (241, 281, 404, 336), (298, 296, 425, 428), (309, 308, 445, 446), (316, 315, 458, 460), (244, 275, 391, 340), (252, 250, 350, 352), (273, 274, 390, 389), (271, 321, 469, 384), (280, 279, 402, 403), (296, 297, 426, 425), (308, 289, 415, 445), (242, 260, 368, 338), (294, 295, 424, 422), (315, 314, 457, 458), (251, 252, 352, 351), (290, 306, 443, 416), (272, 270, 383, 386), (321, 320, 467, 469), (279, 278, 400, 402), (281, 294, 422, 404), (260, 259, 367, 368), (293, 291, 418, 421), (314, 293, 421, 457), (270, 271, 384, 383), (250, 249, 347, 350), (307, 305, 440, 444), (268, 269, 382, 381), (320, 303, 435, 467), (162, 196, 313, 292), (113, 111, 258, 259), (163, 162, 292, 291), (148, 146, 265, 278), (216, 214, 303, 320), (171, 128, 269, 268), (178, 180, 305, 307), (99, 95, 249, 250), (130, 129, 271, 270), (199, 197, 293, 314), (197, 163, 291, 293), (115, 113, 259, 260), (151, 164, 294, 281), (150, 148, 278, 279), (218, 216, 320, 321), (144, 130, 270, 272), (160, 182, 306, 290), (101, 97, 252, 251), (201, 199, 314, 315), (164, 165, 295, 294), (84, 115, 260, 242), (184, 183, 289, 308), (167, 166, 297, 296), (152, 150, 279, 280), (129, 218, 321, 271), (142, 132, 274, 273), (97, 99, 250, 252), (86, 133, 275, 244), (204, 201, 315, 316), (185, 184, 308, 309), (206, 167, 296, 298), (85, 151, 281, 241), (219, 220, 323, 322), (165, 168, 299, 295), (220, 221, 324, 323), (132, 134, 245, 274), (119, 118, 246, 261), (189, 185, 309, 310), (102, 101, 251, 253), (91, 82, 238, 237), (221, 222, 325, 324), (168, 169, 300, 299), (82, 83, 239, 238), (159, 153, 282, 283), (222, 223, 326, 325), (166, 204, 316, 297), (120, 119, 261, 262), (104, 102, 253, 254), (172, 170, 302, 301), (88, 85, 241, 240), (223, 224, 327, 326), (128, 136, 276, 269), (224, 225, 328, 327), (121, 120, 262, 263), (169, 171, 268, 300), (87, 86, 244, 243), (225, 226, 329, 328), (208, 206, 298, 317), (106, 104, 254, 255), (214, 172, 301, 303), (134, 87, 243, 245), (153, 156, 284, 282), (226, 227, 330, 329), (136, 138, 277, 276), (125, 121, 263, 264), (192, 189, 310, 311), (118, 84, 242, 246), (155, 152, 280, 285), (227, 228, 331, 330), (90, 88, 240, 247), (158, 157, 287, 286), (228, 219, 322, 331), (210, 208, 317, 318), (107, 106, 255, 256), (176, 174, 288, 304), (156, 158, 286, 284), (146, 123, 266, 265), (157, 155, 285, 287), (193, 192, 311, 312), (109, 107, 256, 257), (83, 90, 247, 239), (174, 159, 283, 288), (138, 142, 273, 277), (211, 210, 318, 319), (180, 176, 304, 305), (92, 91, 237, 248), (127, 125, 264, 267), (196, 193, 312, 313), (170, 211, 319, 302), (111, 109, 257, 258), (95, 92, 248, 249), (183, 160, 290, 289), (133, 144, 272, 275), (182, 178, 307, 306), (123, 127, 267, 266), (82, 91, 414, 651), (338, 337, 342), (344, 345, 335, 336), (332, 607, 608, 348, 349, 346), (346, 349, 347), (347, 349, 348, 353, 355, 350), (352, 354, 351), (350, 355, 354, 352), (351, 354, 355, 358, 356), (356, 358, 357), (357, 358, 355, 353, 359), (359, 353, 348, 608, 611, 362, 363, 360), (360, 363, 365, 366, 361), (361, 366, 364), (364, 366, 365, 369, 370, 367), (367, 370, 368), (368, 370, 369, 337, 338), (342, 337, 369, 365, 371), (371, 365, 363, 372), (372, 363, 362, 373), (373, 362, 611, 613, 377, 399, 379, 374), (376, 378, 379, 399, 401, 375), (374, 379, 378, 380), (380, 378, 376), (384, 468, 387, 388, 383), (383, 388, 385, 476, 477, 478, 479, 470), (403, 405, 409, 410), (391, 393, 341, 339, 340), (341, 393, 392, 390), (394, 385, 382), (392, 398, 397, 396, 389, 390), (389, 396, 395), (386, 398, 392, 393, 391), (375, 401, 400), (400, 401, 399, 377, 402), (402, 377, 613, 620, 408, 403), (403, 408, 405), (405, 408, 407), (410, 409, 411, 412), (407, 408, 620, 615, 417, 413), (416, 441, 415), (419, 456, 453, 448, 449, 420, 618, 621, 423, 418), (418, 423, 421), (426, 461, 459, 427, 623, 616, 430, 462, 425), (425, 462, 428), (433, 465, 434, 431, 381, 436, 432), (432, 436, 435), (413, 417, 437, 438), (438, 437, 439, 440), (444, 442, 441, 443), (440, 439, 442, 444), (443, 441, 416), (415, 441, 442, 439, 445), (445, 439, 437, 417, 615, 618, 420, 451, 446), (446, 451, 450, 447), (451, 420, 449, 450), (447, 450, 449, 448, 452), (452, 448, 453, 454), (454, 453, 456, 455), (455, 456, 419), (421, 423, 621, 623, 427, 457), (457, 427, 459, 458), (458, 459, 461, 460), (460, 461, 426), (428, 462, 430, 463), (463, 430, 616, 627, 626, 625, 617, 429, 431, 434, 464), (464, 434, 465, 466), (466, 465, 433), (435, 436, 381, 382, 385, 388, 387, 467), (467, 387, 468, 469), (469, 468, 384), (471, 472, 473, 474, 475, 476, 385, 394, 395, 396, 397, 398, 386, 383, 470), (265, 266, 376, 375), (287, 285, 410, 412), (312, 311, 452, 454), (257, 256, 360, 361), (239, 247, 343, 334), (288, 283, 407, 413), (277, 273, 389, 395), (319, 318, 464, 466), (305, 304, 438, 440), (248, 237, 332, 346), (267, 264, 374, 380), (313, 312, 454, 455), (302, 319, 466, 433), (258, 257, 361, 364), (249, 248, 346, 347), (289, 290, 416, 415), (275, 272, 386, 391), (306, 307, 444, 443), (266, 267, 380, 376), (292, 313, 455, 419), (259, 258, 364, 367), (291, 292, 419, 418), (278, 265, 375, 400), (76, 487, 488, 520, 519), (483, 482, 494, 495), (490, 489, 501, 502), (487, 486, 498, 499), (484, 483, 495, 496), (491, 490, 502, 503), (481, 480, 492, 493), (488, 487, 499, 500), (485, 484, 496, 497), (480, 491, 503, 492), (482, 481, 493, 494), (489, 520, 488, 500, 501), (486, 485, 497, 498), (67, 505, 504, 512, 511, 514, 513), (513, 514, 510, 232, 66), (516, 515, 232, 510, 509), (517, 518, 505, 67), (519, 520, 489, 490, 491, 480, 481, 79), (537, 536, 568, 569), (33, 32, 522, 521), (60, 59, 548, 549), (47, 46, 535, 536), (34, 33, 521, 523), (61, 60, 549, 550), (48, 47, 536, 537), (35, 34, 523, 524), (62, 61, 550, 551), (49, 48, 537, 538), (36, 35, 524, 525), (63, 62, 551, 552), (50, 49, 538, 539), (37, 36, 525, 526), (32, 63, 552, 522), (51, 50, 539, 540), (38, 37, 526, 527), (52, 51, 540, 541), (39, 38, 527, 528), (53, 52, 541, 542), (40, 39, 528, 529), (54, 53, 542, 543), (41, 40, 529, 530), (55, 54, 543, 544), (42, 41, 530, 531), (56, 55, 544, 545), (43, 42, 531, 532), (57, 56, 545, 546), (44, 43, 532, 533), (58, 57, 546, 547), (45, 44, 533, 534), (59, 58, 547, 548), (553, 554, 584, 583, 582, 581, 580, 579, 578, 577, 576, 575, 574, 573, 572, 571, 570, 569, 568, 567, 566, 565, 564, 563, 562, 561, 560, 559, 558, 557, 556, 555), (524, 523, 555, 556), (551, 550, 582, 583), (538, 537, 569, 570), (525, 524, 556, 557), (552, 551, 583, 584), (539, 538, 570, 571), (526, 525, 557, 558), (522, 552, 584, 554), (540, 539, 571, 572), (527, 526, 558, 559), (541, 540, 572, 573), (528, 527, 559, 560), (542, 541, 573, 574), (529, 528, 560, 561), (543, 542, 574, 575), (530, 529, 561, 562), (544, 543, 575, 576), (531, 530, 562, 563), (545, 544, 576, 577), (532, 531, 563, 564), (546, 545, 577, 578), (533, 532, 564, 565), (547, 546, 578, 579), (534, 533, 565, 566), (548, 547, 579, 580), (535, 534, 566, 567), (521, 522, 554, 553), (549, 548, 580, 581), (536, 535, 567, 568), (523, 521, 553, 555), (550, 549, 581, 582), (81, 593, 592, 598, 597, 596, 80), (72, 589, 590, 591, 585, 586, 73), (591, 590, 604, 605), (589, 588, 602, 603), (587, 586, 600, 601), (585, 591, 605, 599), (590, 589, 603, 604), (588, 587, 601, 602), (586, 585, 599, 600), (620, 613, 638, 628), (622, 619, 406, 404, 422), (624, 617, 641, 647), (621, 618, 642, 644), (610, 609, 345, 344), (614, 612, 637, 639), (612, 614, 344, 336, 404, 406), (623, 621, 644, 646), (609, 606, 343, 335, 345), (619, 622, 645, 643), (619, 612, 406), (611, 608, 633, 636), (624, 622, 422, 424), (622, 624, 647, 645), (617, 624, 424, 429), (609, 610, 635, 634), (614, 610, 344), (618, 615, 630, 642), (644, 642, 643, 645), (641, 648, 649, 650, 640), (636, 633, 634, 635), (628, 638, 639, 637, 629), (633, 632, 631, 634), (642, 630, 629, 637, 643), (646, 644, 645, 647), (640, 646, 647, 641), (638, 636, 635, 639), (630, 628, 629), (617, 625, 648, 641), (616, 623, 646, 640), (606, 609, 634, 631), (625, 626, 649, 648), (610, 614, 639, 635), (608, 607, 632, 633), (626, 627, 650, 649), (613, 611, 636, 638), (607, 606, 631, 632), (612, 619, 643, 637), (627, 616, 640, 650), (615, 620, 628, 630), (653, 652, 662, 663), (656, 657, 667, 666), (83, 82, 651, 652), (343, 606, 659, 657), (91, 814, 813, 812, 414), (334, 343, 657, 656), (606, 607, 658, 659), (332, 333, 655, 654), (90, 83, 652, 653), (333, 334, 656, 655), (661, 660, 663, 662), (651, 414, 660, 661), (414, 812, 653, 663, 660), (652, 651, 661, 662), (665, 666, 667, 669, 668, 664), (654, 655, 665, 664), (659, 658, 668, 669), (658, 654, 664, 668), (655, 656, 666, 665), (657, 659, 669, 667), (670, 673, 672, 671), (671, 672, 675, 674), (674, 675, 677, 676), (676, 677, 679, 678), (678, 679, 681, 680), (680, 681, 683, 682), (682, 683, 685, 684), (684, 685, 687, 686), (686, 687, 689, 688), (688, 689, 691, 690), (690, 691, 693, 692), (692, 693, 695, 694), (694, 695, 697, 696), (696, 697, 699, 698), (698, 699, 701, 700), (700, 701, 703, 702), (702, 703, 705, 704), (704, 705, 707, 706), (706, 707, 709, 708), (708, 709, 711, 710), (710, 711, 713, 712), (712, 713, 715, 714), (714, 715, 717, 716), (716, 717, 719, 718), (718, 719, 721, 720), (720, 721, 723, 722), (722, 723, 725, 724), (724, 725, 727, 726), (726, 727, 729, 728), (728, 729, 731, 730), (707, 705, 783, 784), (730, 731, 733, 732), (732, 733, 673, 670), (678, 680, 739, 738), (696, 698, 748, 747), (714, 716, 757, 756), (670, 671, 735, 734), (732, 670, 734, 765), (688, 690, 744, 743), (706, 708, 753, 752), (724, 726, 762, 761), (680, 682, 740, 739), (698, 700, 749, 748), (716, 718, 758, 757), (671, 674, 736, 735), (690, 692, 745, 744), (708, 710, 754, 753), (726, 728, 763, 762), (682, 684, 741, 740), (700, 702, 750, 749), (718, 720, 759, 758), (674, 676, 737, 736), (692, 694, 746, 745), (710, 712, 755, 754), (728, 730, 764, 763), (684, 686, 742, 741), (702, 704, 751, 750), (720, 722, 760, 759), (676, 678, 738, 737), (694, 696, 747, 746), (712, 714, 756, 755), (730, 732, 765, 764), (686, 688, 743, 742), (704, 706, 752, 751), (722, 724, 761, 760), (725, 723, 792, 793), (681, 679, 770, 771), (699, 697, 779, 780), (717, 715, 788, 789), (672, 673, 767, 766), (673, 733, 797, 767), (691, 689, 775, 776), (709, 707, 784, 785), (727, 725, 793, 794), (683, 681, 771, 772), (701, 699, 780, 781), (719, 717, 789, 790), (675, 672, 766, 768), (693, 691, 776, 777), (711, 709, 785, 786), (729, 727, 794, 795), (685, 683, 772, 773), (703, 701, 781, 782), (721, 719, 790, 791), (677, 675, 768, 769), (695, 693, 777, 778), (713, 711, 786, 787), (731, 729, 795, 796), (687, 685, 773, 774), (705, 703, 782, 783), (723, 721, 791, 792), (679, 677, 769, 770), (697, 695, 778, 779), (715, 713, 787, 788), (733, 731, 796, 797), (689, 687, 774, 775), (834, 841, 842, 833), (803, 807, 834, 830), (806, 817, 89), (801, 811, 838, 829), (800, 808, 835, 828), (804, 806, 89, 93), (820, 799, 827, 845), (817, 821, 805, 161, 151, 85, 89), (810, 800, 828, 837), (819, 820, 845, 844), (811, 801, 164, 151, 161), (815, 802, 825, 823), (805, 811, 161), (813, 814, 840, 839), (809, 799, 168, 165), (812, 813, 90, 653), (799, 809, 836, 827), (801, 809, 165, 164), (818, 819, 844, 843), (813, 804, 93, 88, 90), (826, 843, 844, 845, 827), (830, 834, 833, 831), (841, 823, 824, 832, 846, 842), (823, 825, 824), (837, 828, 829, 838), (825, 837, 838, 832, 824), (835, 847, 826, 827, 836), (828, 835, 836, 829), (840, 830, 831, 839), (809, 801, 829, 836), (802, 810, 837, 825), (806, 804, 831, 833), (814, 803, 830, 840), (807, 816, 841, 834), (811, 805, 832, 838), (816, 815, 823, 841), (804, 813, 839, 831), (817, 806, 833, 842), (808, 822, 847, 835), (805, 821, 846, 832), (798, 818, 843, 826), (822, 798, 826, 847), (821, 817, 842, 846)])
me_cylinder.polygons.foreach_set('material_index', [1, 1, 0, 1, 1, 1, 1, 1, 1, 1, 1, 1, 1, 1, 1, 1, 1, 1, 1, 1, 1, 1, 1, 1, 1, 1, 1, 1, 1, 1, 1, 1, 1, 1, 1, 1, 1, 1, 1, 1, 1, 1, 1, 1, 1, 1, 1, 1, 1, 1, 1, 1, 1, 1, 1, 1, 1, 1, 1, 1, 1, 1, 1, 1, 1, 1, 1, 1, 1, 1, 1, 1, 1, 1, 1, 1, 1, 1, 0, 1, 1, 1, 0, 0, 0, 0, 0, 0, 0, 0, 0, 0, 0, 0, 0, 0, 0, 0, 0, 0, 0, 0, 0, 0, 0, 0, 0, 0, 0, 0, 0, 0, 0, 0, 0, 0, 0, 0, 0, 0, 0, 0, 0, 0, 0, 0, 0, 0, 0, 0, 0, 0, 0, 0, 0, 0, 0, 0, 0, 0, 0, 0, 0, 0, 0, 0, 0, 0, 0, 0, 0, 0, 0, 0, 1, 1, 1, 1, 1, 1, 0, 0, 0, 0, 0, 0, 0, 0, 0, 0, 0, 0, 0, 0, 0, 0, 0, 0, 0, 0, 0, 0, 0, 0, 0, 0, 0, 0, 0, 0, 0, 0, 0, 0, 0, 0, 0, 0, 0, 0, 0, 0, 0, 0, 0, 0, 0, 0, 0, 0, 0, 0, 0, 0, 0, 0, 0, 0, 0, 0, 0, 0, 0, 0, 0, 0, 0, 0, 0, 0, 0, 0, 0, 0, 0, 0, 0, 0, 0, 0, 0, 0, 0, 0, 0, 0, 0, 0, 0, 0, 0, 0, 0, 0, 0, 0, 0, 0, 0, 0, 0, 0, 0, 0, 0, 0, 0, 0, 0, 0, 0, 0, 0, 0, 0, 0, 0, 0, 0, 0, 0, 0, 0, 0, 0, 0, 0, 0, 0, 0, 0, 0, 0, 0, 0, 0, 0, 0, 0, 0, 0, 0, 0, 0, 0, 0, 0, 0, 0, 0, 0, 0, 0, 0, 0, 0, 0, 0, 0, 0, 0, 0, 0, 0, 0, 0, 0, 0, 0, 0, 0, 0, 0, 0, 0, 0, 0, 0, 0, 0, 0, 0, 0, 0, 0, 0, 0, 0, 0, 0, 0, 0, 0, 0, 0, 0, 0, 0, 0, 0, 0, 0, 0, 0, 0, 0, 0, 0, 0, 0, 0, 0, 0, 0, 0, 0, 0, 0, 0, 0, 0, 0, 0, 0, 0, 0, 0, 0, 0, 0, 0, 0, 0, 0, 0, 0, 0, 0, 0, 0, 0, 0, 0, 0, 0, 0, 0, 0, 0, 0, 0, 0, 0, 0, 0, 0, 0, 0, 0, 0, 0, 0, 1, 1, 1, 1, 1, 1, 1, 1, 1, 1, 1, 1, 1, 1, 1, 1, 1, 1, 1, 1, 1, 1, 1, 1, 1, 1, 1, 1, 1, 1, 1, 1, 1, 1, 1, 1, 1, 1, 1, 1, 1, 1, 1, 1, 1, 1, 1, 1, 1, 1, 1, 1, 1, 1, 1, 1, 1, 1, 1, 1, 1, 1, 1, 1, 1, 1, 1, 1, 1, 1, 1, 1, 1, 1, 1, 1, 1, 1, 1, 1, 1, 1, 1, 1, 1, 1, 1, 1, 1, 1, 1, 0, 0, 0, 0, 0, 0, 0, 0, 0, 0, 0, 0, 0, 0, 0, 0, 0, 0, 0, 0, 0, 0, 0, 0, 0, 0, 0, 0, 0, 0, 0, 0, 0, 0, 0, 0, 0, 0, 0, 0, 0, 0, 0, 0, 0, 0, 0, 0, 0, 0, 0, 0, 0, 0, 0, 0, 0, 0, 0, 0, 1, 1, 1, 1, 1, 1, 1, 1, 1, 1, 1, 1, 1, 1, 1, 1, 1, 1, 1, 1, 1, 1, 1, 1, 1, 1, 1, 1, 1, 1, 1, 1, 1, 1, 1, 1, 1, 1, 1, 1, 1, 1, 1, 1, 1, 1, 1, 1, 1, 1, 1, 1, 1, 1, 1, 1, 1, 1, 1, 1, 1, 1, 1, 1, 1, 1, 1, 1, 1, 1, 1, 1, 1, 1, 1, 1, 1, 1, 1, 1, 1, 1, 1, 1, 1, 1, 1, 1, 1, 1, 1, 1, 1, 1, 1, 1, 0, 0, 0, 0, 0, 0, 0, 0, 0, 0, 0, 0, 0, 0, 0, 0, 0, 0, 0, 0, 0, 0, 0, 0, 0, 0, 0, 0, 0, 0, 0, 0, 0, 0, 0, 0, 0, 0, 0, 0, 0, 0, 0])
me_cylinder.materials.append(mat_blade)
me_cylinder.materials.append(mat_hand_e)
me_cylinder.use_remesh_preserve_volume = False
me_cylinder.use_remesh_preserve_attributes = False
me_cylinder.use_mirror_vertex_groups = False
me_cylinder.update()

# ---- objects
ob_point_001 = bpy.data.objects.new('Point.001', light_point_001)
ob_point = bpy.data.objects.new('Point', light_point)
ob_cylinder = bpy.data.objects.new('Cylinder', me_cylinder)
ob_lamp = bpy.data.objects.new('Lamp', light_lamp)
ob_camera = bpy.data.objects.new('Camera', cam_camera)

# ---- transforms, parenting, visibility, modifiers, constraints
ob_point_001.location = (3.486, 4.181, 1.283)
ob_point_001.lineart.crease_threshold = 0.0
ob_point.location = (2.812, 0.6624, 0.7733)
ob_point.lineart.crease_threshold = 0.0
ob_cylinder.location = (2.542, -3.986, -0.3484)
ob_cylinder.rotation_euler = (1.571, -0.0, 0.0)
ob_cylinder.scale = (0.4046, 0.4046, 0.4046)
ob_cylinder.lineart.crease_threshold = 0.0
ob_lamp.location = (5.384, 5.556, 3.651)
ob_lamp.rotation_euler = (0.9868, 0.365, 2.429)
ob_lamp.lock_rotations_4d = False
ob_lamp.empty_display_type = 'ARROWS'
ob_lamp.color = (0.0, 0.0, 0.0, 0.0)
ob_lamp.lineart.crease_threshold = 0.0
ob_camera.location = (10.27, 7.598, 5.004)
ob_camera.rotation_euler = (1.124, -2.107e-05, 2.356)
ob_camera.lock_rotations_4d = False
ob_camera.empty_display_type = 'ARROWS'
ob_camera.color = (0.0, 0.0, 0.0, 0.0)
ob_camera.display_type = 'WIRE'
ob_camera.lineart.crease_threshold = 0.0

# ---- collection membership
col_collection_1.objects.link(ob_point_001)
col_collection_1.objects.link(ob_point)
col_collection_1.objects.link(ob_cylinder)
col_collection_1.objects.link(ob_lamp)
col_collection_1.objects.link(ob_camera)

# ---- scene / render settings (as saved in the file)
scene.camera = ob_camera
scene.frame_start = 1; scene.frame_end = 250; scene.frame_set(1)
scene.render.engine = 'BLENDER_EEVEE_NEXT'
scene.render.resolution_percentage = 50
scene.render.dither_intensity = 0.0
scene.cycles.use_denoising = False
scene.cycles.samples = 128
scene.cycles.sampling_pattern = 'TABULATED_SOBOL'
scene.cycles.light_sampling_threshold = 0.0
scene.cycles.use_adaptive_sampling = False
scene.cycles.use_light_tree = False
scene.cycles.blur_glossy = 0.0
scene.cycles.sample_clamp_indirect = 0.0
scene.view_settings.view_transform = 'Standard'
bpy.context.view_layer.update()
